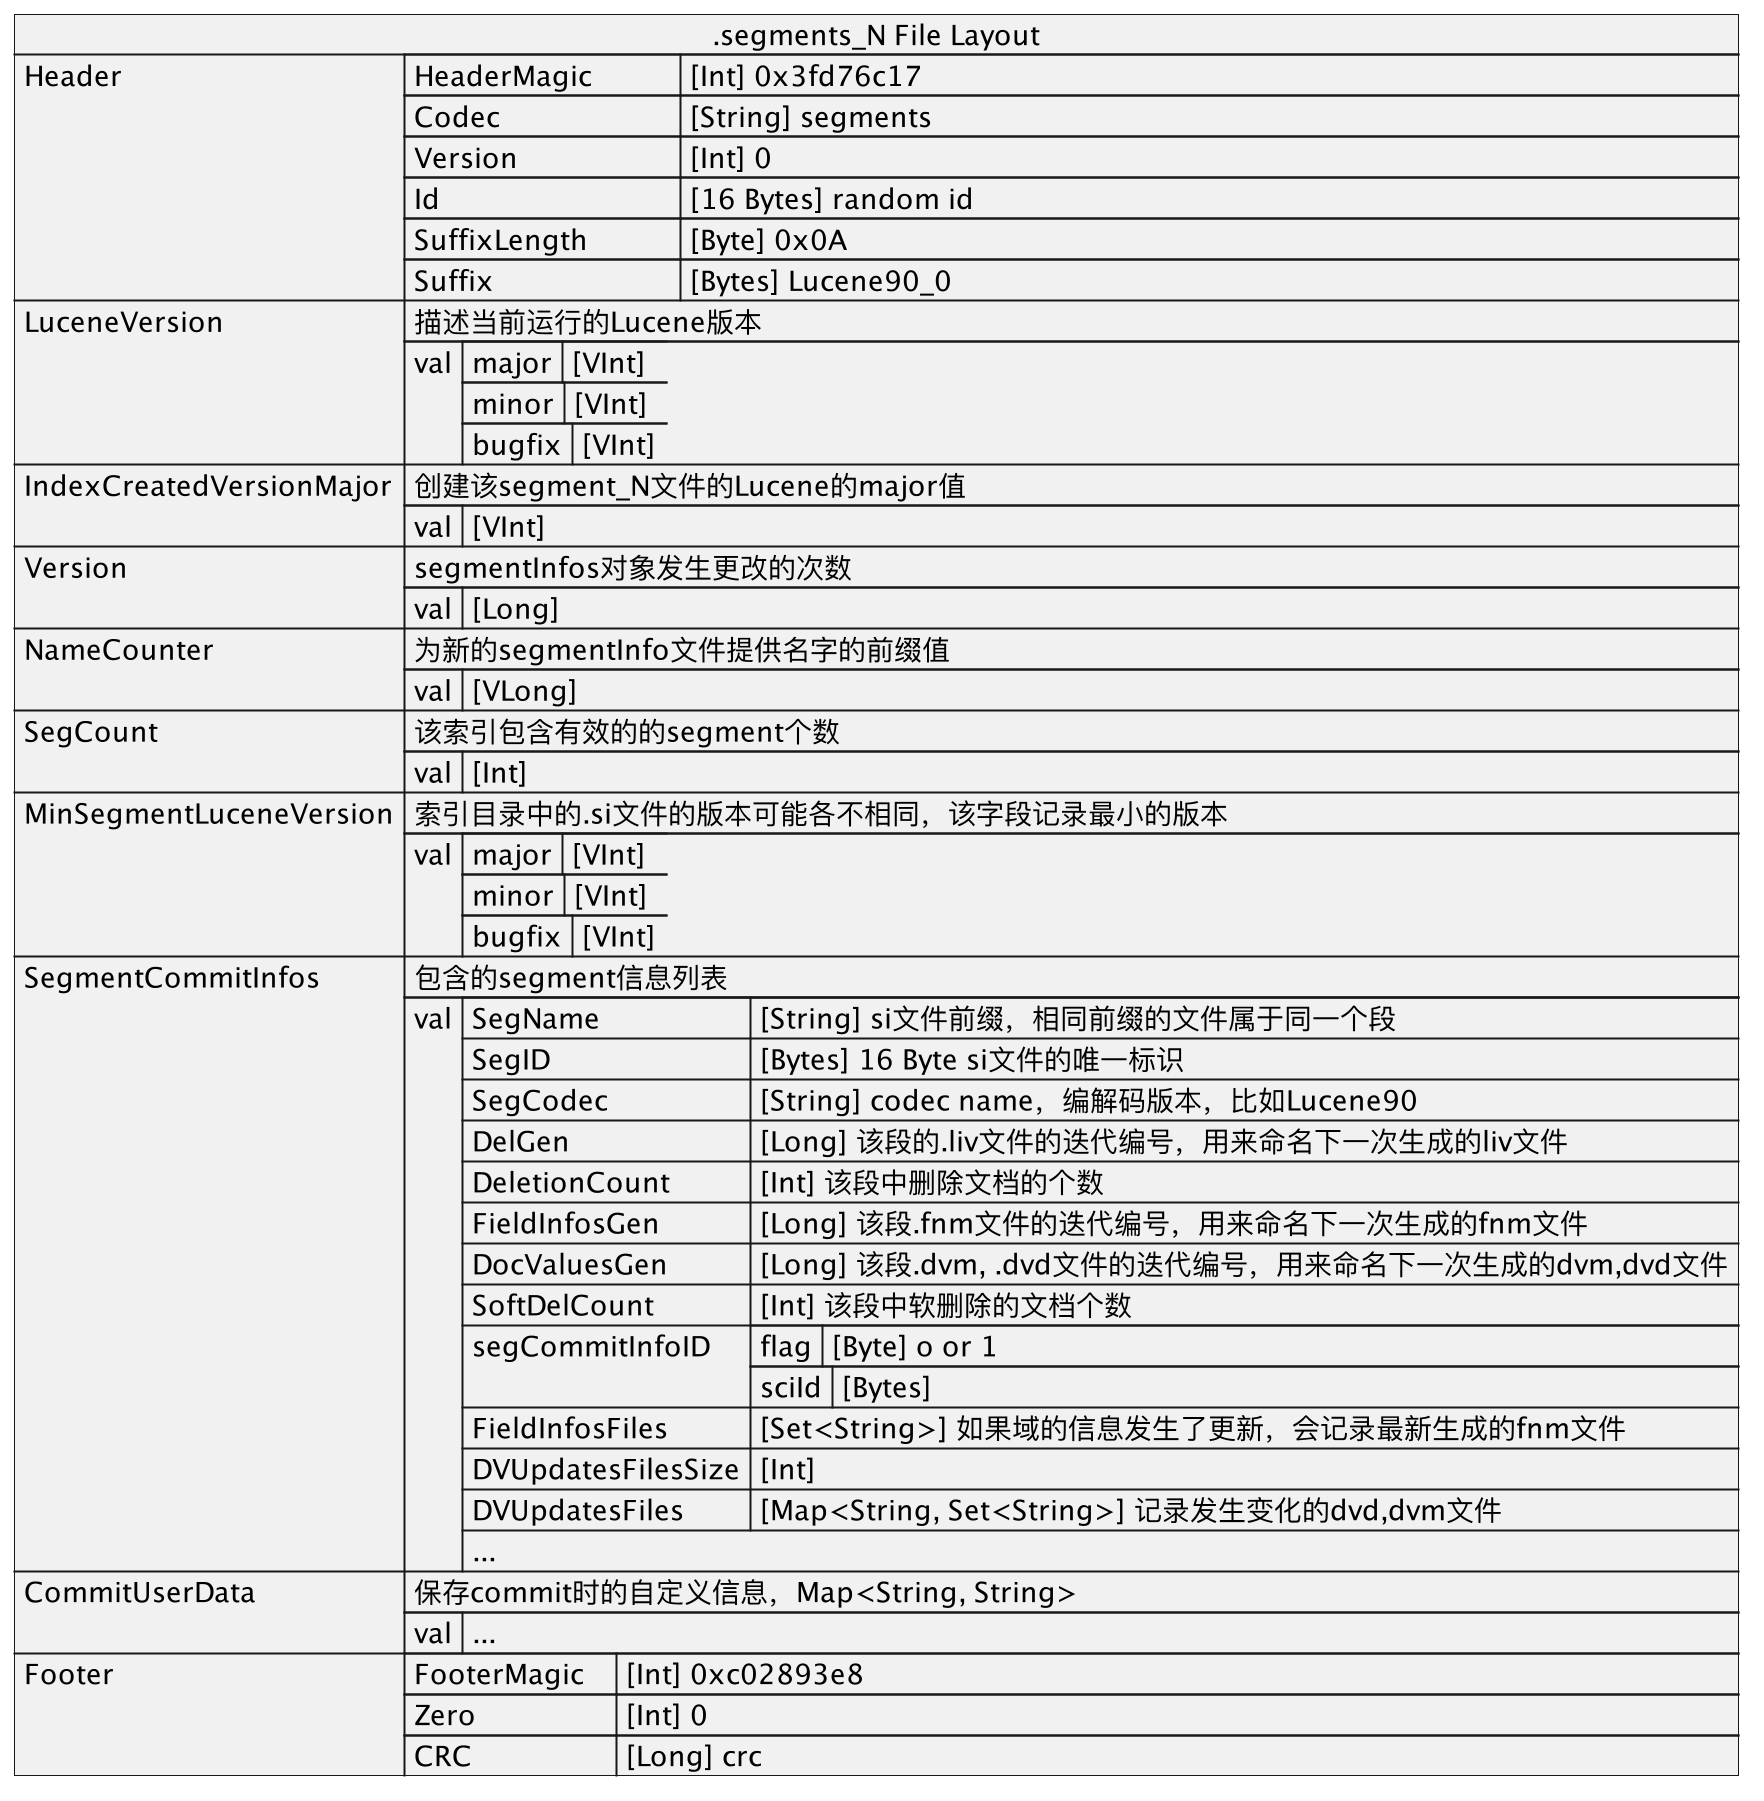

The diagram above was rendered by PlantUML. Its source (embedded in the PNG):
@startuml
json ".segments_N File Layout" as J {
    "Header":[
       {"HeaderMagic\t\t": "[Int] 0x3fd76c17"},
       {"Codec\t\t\t": "[String] segments"},
       {"Version\t\t\t": "[Int] 0"},
       {"Id\t\t\t\t": "[16 Bytes] random id"},
       {"SuffixLength\t\t": "[Byte] 0x0A"},
       {"Suffix\t\t\t": "[Bytes] Lucene90_0"}
    ],
    "LuceneVersion":[
        "描述当前运行的Lucene版本",
        {"val": [
            {"major": "[VInt]"},
            {"minor": "[VInt]"},
            {"bugfix": "[VInt]"}
        ]}
    ],
    "IndexCreatedVersionMajor":[
        "创建该segment_N文件的Lucene的major值",
        {"val": [
            "[VInt]"
        ]}
    ],
    "Version":[
        "segmentInfos对象发生更改的次数",
        {"val": [
            "[Long]"
        ]}
    ],
    "NameCounter":[
        "为新的segmentInfo文件提供名字的前缀值",
        {"val": [
            "[VLong]"
        ]}
    ],
    "SegCount":[
        "该索引包含有效的的segment个数",
        {"val": [
            "[Int]"
        ]}
    ],
    "MinSegmentLuceneVersion":[
        "索引目录中的.si文件的版本可能各不相同，该字段记录最小的版本",
        {"val": [
            {"major": "[VInt]"},
            {"minor": "[VInt]"},
            {"bugfix": "[VInt]"}
        ]}
    ],
    "SegmentCommitInfos":[
        "包含的segment信息列表",
        {"val": [
            {
                "SegName": "[String] si文件前缀，相同前缀的文件属于同一个段",
                "SegID": "[Bytes] 16 Byte si文件的唯一标识",
                "SegCodec": "[String] codec name，编解码版本，比如Lucene90",
                "DelGen": "[Long] 该段的.liv文件的迭代编号，用来命名下一次生成的liv文件",
                "DeletionCount": "[Int] 该段中删除文档的个数",
                "FieldInfosGen": "[Long] 该段.fnm文件的迭代编号，用来命名下一次生成的fnm文件",
                "DocValuesGen": "[Long] 该段.dvm, .dvd文件的迭代编号，用来命名下一次生成的dvm,dvd文件",
                "SoftDelCount": "[Int] 该段中软删除的文档个数",
                "segCommitInfoID": [
                    {"flag": "[Byte] o or 1"},
                    {"sciId": "[Bytes]"}
                ],
                "FieldInfosFiles": "[Set<String>] 如果域的信息发生了更新，会记录最新生成的fnm文件",
                "DVUpdatesFilesSize": "[Int]",
                "DVUpdatesFiles": "[Map<String, Set<String>] 记录发生变化的dvd,dvm文件"
            },
            "..."
        ]}
    ],
    "CommitUserData":[
        "保存commit时的自定义信息，Map<String, String>",
        {"val": [
            "..."
        ]}
    ],
    "Footer":[
       {"FooterMagic\t": "[Int] 0xc02893e8"},
       {"Zero\t\t\t": "[Int] 0"},
       {"CRC\t\t\t": "[Long] crc"}
    ]
}
@enduml